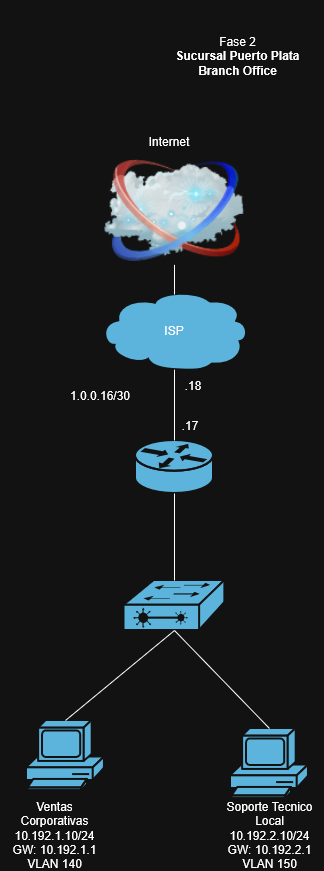

The diagram above was exported from draw.io. Its source (the exported page's mxGraphModel, read from the mxfile embedded in the PNG):
<mxGraphModel dx="1494" dy="901" grid="1" gridSize="10" guides="1" tooltips="1" connect="1" arrows="1" fold="1" page="1" pageScale="1" pageWidth="827" pageHeight="1169" math="0" shadow="0">
  <root>
    <mxCell id="0" />
    <mxCell id="1" parent="0" />
    <mxCell id="I2ikBitSWl3MHtxYB76Q-1" parent="1" style="text;html=1;whiteSpace=wrap;strokeColor=none;fillColor=none;align=center;verticalAlign=middle;rounded=0;rotation=0;" value="&lt;div&gt;Fase 2&lt;/div&gt;&lt;div&gt;&lt;b&gt;Sucursal Puerto Plata&lt;/b&gt;&lt;/div&gt;&lt;div&gt;&lt;b&gt;Branch Office&lt;/b&gt;&lt;/div&gt;&lt;div&gt;&lt;br&gt;&lt;/div&gt;" vertex="1">
      <mxGeometry height="125.86" width="155" x="340" y="90" as="geometry" />
    </mxCell>
    <mxCell id="I2ikBitSWl3MHtxYB76Q-2" parent="1" style="strokeColor=#ffffff;sketch=0;html=1;pointerEvents=1;dashed=0;fillColor=#036897;strokeWidth=2;verticalLabelPosition=bottom;verticalAlign=top;align=center;outlineConnect=0;shape=mxgraph.cisco.storage.cloud;" value="&lt;div&gt;&lt;/div&gt;" vertex="1">
      <mxGeometry height="80" width="150" x="279" y="380" as="geometry" />
    </mxCell>
    <mxCell id="I2ikBitSWl3MHtxYB76Q-3" parent="1" style="image;html=1;image=img/lib/clip_art/networking/Cloud_128x128.png" value="" vertex="1">
      <mxGeometry height="107" width="140" x="284" y="247.36" as="geometry" />
    </mxCell>
    <mxCell id="I2ikBitSWl3MHtxYB76Q-4" edge="1" parent="1" source="I2ikBitSWl3MHtxYB76Q-2" style="endArrow=none;html=1;rounded=0;exitX=0.5;exitY=0.05;exitDx=0;exitDy=0;exitPerimeter=0;entryX=0.5;entryY=1;entryDx=0;entryDy=0;" target="I2ikBitSWl3MHtxYB76Q-3" value="">
      <mxGeometry height="50" relative="1" width="50" as="geometry">
        <mxPoint x="514" y="910.8600000000001" as="sourcePoint" />
        <mxPoint x="369" y="725.8600000000001" as="targetPoint" />
      </mxGeometry>
    </mxCell>
    <mxCell id="I2ikBitSWl3MHtxYB76Q-5" parent="1" style="text;html=1;whiteSpace=wrap;strokeColor=none;fillColor=none;align=center;verticalAlign=middle;rounded=0;" value="ISP" vertex="1">
      <mxGeometry height="30" width="60" x="324" y="405" as="geometry" />
    </mxCell>
    <mxCell id="I2ikBitSWl3MHtxYB76Q-6" parent="1" style="text;html=1;whiteSpace=wrap;strokeColor=none;fillColor=none;align=center;verticalAlign=middle;rounded=0;" value="Internet" vertex="1">
      <mxGeometry height="30" width="60" x="319" y="215.86" as="geometry" />
    </mxCell>
    <mxCell id="I2ikBitSWl3MHtxYB76Q-7" parent="1" style="strokeColor=#ffffff;sketch=0;html=1;pointerEvents=1;dashed=0;fillColor=#036897;strokeWidth=2;verticalLabelPosition=bottom;verticalAlign=top;align=center;outlineConnect=0;shape=mxgraph.cisco.routers.router;" value="" vertex="1">
      <mxGeometry height="53" width="78" x="315" y="530" as="geometry" />
    </mxCell>
    <mxCell id="I2ikBitSWl3MHtxYB76Q-8" parent="1" style="strokeColor=#ffffff;sketch=0;html=1;pointerEvents=1;dashed=0;fillColor=#036897;strokeWidth=2;verticalLabelPosition=bottom;verticalAlign=top;align=center;outlineConnect=0;shape=mxgraph.cisco.switches.layer_2_remote_switch;" value="" vertex="1">
      <mxGeometry height="50" width="101" x="303.5" y="670" as="geometry" />
    </mxCell>
    <mxCell id="I2ikBitSWl3MHtxYB76Q-9" parent="1" style="sketch=0;html=1;pointerEvents=1;dashed=0;fillColor=#036897;strokeColor=#ffffff;strokeWidth=2;verticalLabelPosition=bottom;verticalAlign=top;align=center;outlineConnect=0;shape=mxgraph.cisco.computers_and_peripherals.pc;" value="" vertex="1">
      <mxGeometry height="70" width="78" x="206" y="810" as="geometry" />
    </mxCell>
    <mxCell id="I2ikBitSWl3MHtxYB76Q-10" edge="1" parent="1" source="I2ikBitSWl3MHtxYB76Q-7" style="endArrow=none;html=1;rounded=0;exitX=0.5;exitY=0;exitDx=0;exitDy=0;exitPerimeter=0;entryX=0.5;entryY=0.99;entryDx=0;entryDy=0;entryPerimeter=0;" target="I2ikBitSWl3MHtxYB76Q-2" value="">
      <mxGeometry height="50" relative="1" width="50" as="geometry">
        <mxPoint x="370" y="540" as="sourcePoint" />
        <mxPoint x="370" y="510" as="targetPoint" />
      </mxGeometry>
    </mxCell>
    <mxCell id="I2ikBitSWl3MHtxYB76Q-11" parent="1" style="sketch=0;html=1;pointerEvents=1;dashed=0;fillColor=#036897;strokeColor=#ffffff;strokeWidth=2;verticalLabelPosition=bottom;verticalAlign=top;align=center;outlineConnect=0;shape=mxgraph.cisco.computers_and_peripherals.pc;" value="" vertex="1">
      <mxGeometry height="70" width="78" x="410" y="818" as="geometry" />
    </mxCell>
    <mxCell id="I2ikBitSWl3MHtxYB76Q-12" edge="1" parent="1" source="I2ikBitSWl3MHtxYB76Q-8" style="endArrow=none;html=1;rounded=0;exitX=0.5;exitY=0;exitDx=0;exitDy=0;exitPerimeter=0;entryX=0.5;entryY=1;entryDx=0;entryDy=0;entryPerimeter=0;" target="I2ikBitSWl3MHtxYB76Q-7" value="">
      <mxGeometry height="50" relative="1" width="50" as="geometry">
        <mxPoint x="512" y="631" as="sourcePoint" />
        <mxPoint x="510" y="560" as="targetPoint" />
      </mxGeometry>
    </mxCell>
    <mxCell id="I2ikBitSWl3MHtxYB76Q-13" edge="1" parent="1" source="I2ikBitSWl3MHtxYB76Q-9" style="endArrow=none;html=1;rounded=0;exitX=0.5;exitY=0;exitDx=0;exitDy=0;exitPerimeter=0;entryX=0.5;entryY=1;entryDx=0;entryDy=0;entryPerimeter=0;" target="I2ikBitSWl3MHtxYB76Q-8" value="">
      <mxGeometry height="50" relative="1" width="50" as="geometry">
        <mxPoint x="350" y="987" as="sourcePoint" />
        <mxPoint x="350" y="900" as="targetPoint" />
      </mxGeometry>
    </mxCell>
    <mxCell id="I2ikBitSWl3MHtxYB76Q-14" edge="1" parent="1" source="I2ikBitSWl3MHtxYB76Q-11" style="endArrow=none;html=1;rounded=0;exitX=0.5;exitY=0;exitDx=0;exitDy=0;exitPerimeter=0;entryX=0.5;entryY=1;entryDx=0;entryDy=0;entryPerimeter=0;" target="I2ikBitSWl3MHtxYB76Q-8" value="">
      <mxGeometry height="50" relative="1" width="50" as="geometry">
        <mxPoint x="350" y="927" as="sourcePoint" />
        <mxPoint x="350" y="840" as="targetPoint" />
      </mxGeometry>
    </mxCell>
    <mxCell id="I2ikBitSWl3MHtxYB76Q-15" parent="1" style="text;html=1;whiteSpace=wrap;strokeColor=none;fillColor=none;align=center;verticalAlign=middle;rounded=0;rotation=0;" value="1.0.0.16/30" vertex="1">
      <mxGeometry height="30" width="60" x="249.99980515339468" y="469.9998051533946" as="geometry" />
    </mxCell>
    <mxCell id="I2ikBitSWl3MHtxYB76Q-16" parent="1" style="text;html=1;whiteSpace=wrap;strokeColor=none;fillColor=none;align=center;verticalAlign=middle;rounded=0;rotation=0;" value=".17" vertex="1">
      <mxGeometry height="30" width="40" x="350" y="500" as="geometry" />
    </mxCell>
    <mxCell id="I2ikBitSWl3MHtxYB76Q-17" parent="1" style="text;html=1;whiteSpace=wrap;strokeColor=none;fillColor=none;align=center;verticalAlign=middle;rounded=0;rotation=0;" value=".18" vertex="1">
      <mxGeometry height="30" width="40" x="353" y="460" as="geometry" />
    </mxCell>
    <mxCell id="I2ikBitSWl3MHtxYB76Q-18" parent="1" style="text;html=1;whiteSpace=wrap;strokeColor=none;fillColor=none;align=center;verticalAlign=middle;rounded=0;" value="&lt;div&gt;Ventas Corporativas&lt;/div&gt;&lt;div&gt;10.192.1.10/24&lt;/div&gt;&lt;div&gt;GW: 10.192.1.1&lt;/div&gt;&lt;div&gt;VLAN 140&lt;/div&gt;" vertex="1">
      <mxGeometry height="30" width="109" x="180" y="910" as="geometry" />
    </mxCell>
    <mxCell id="I2ikBitSWl3MHtxYB76Q-19" parent="1" style="text;html=1;whiteSpace=wrap;strokeColor=none;fillColor=none;align=center;verticalAlign=middle;rounded=0;" value="&lt;div&gt;Soporte Tecnico Local&lt;/div&gt;&lt;div&gt;10.192.2.10/24&lt;/div&gt;&lt;div&gt;GW: 10.192.2.1&lt;/div&gt;&lt;div&gt;VLAN 150&lt;/div&gt;" vertex="1">
      <mxGeometry height="30" width="109" x="394.5" y="910" as="geometry" />
    </mxCell>
  </root>
</mxGraphModel>